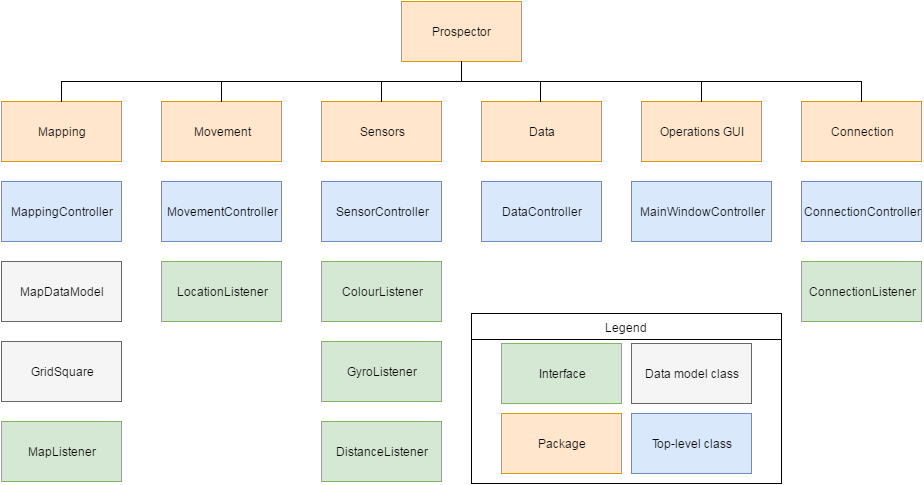

The diagram above was exported from draw.io. Its source (the exported page's mxGraphModel, read from the mxfile embedded in the PNG):
<mxGraphModel dx="1053" dy="474" grid="1" gridSize="10" guides="1" tooltips="1" connect="1" arrows="1" fold="1" page="0" pageScale="1" pageWidth="826" pageHeight="1169" background="#ffffff" math="0" shadow="0">
  <root>
    <mxCell id="0" style=";html=1;" />
    <mxCell id="1" style=";html=1;" parent="0" />
    <mxCell id="148" value="Legend" style="swimlane;html=1;fontStyle=0;childLayout=stackLayout;horizontal=1;startSize=26;fillColor=none;horizontalStack=0;resizeParent=1;resizeLast=0;collapsible=1;marginBottom=0;swimlaneFillColor=#ffffff;" vertex="1" parent="1">
      <mxGeometry x="500" y="512" width="310" height="170" as="geometry">
        <mxRectangle x="500" y="512" width="70" height="26" as="alternateBounds" />
      </mxGeometry>
    </mxCell>
    <mxCell id="7" value="Prospector" style="whiteSpace=wrap;html=1;fillColor=#ffe6cc;strokeColor=#d79b00;" parent="1" vertex="1">
      <mxGeometry x="429.9999999999997" y="200" width="120" height="60" as="geometry" />
    </mxCell>
    <mxCell id="8" value="Connection" style="whiteSpace=wrap;html=1;fillColor=#ffe6cc;strokeColor=#d79b00;" parent="1" vertex="1">
      <mxGeometry x="830.0000000000003" y="300" width="120" height="60" as="geometry" />
    </mxCell>
    <mxCell id="9" value="Data" style="whiteSpace=wrap;html=1;fillColor=#ffe6cc;strokeColor=#d79b00;" parent="1" vertex="1">
      <mxGeometry x="509.99999999999983" y="300.00000000000006" width="120" height="60" as="geometry" />
    </mxCell>
    <mxCell id="10" value="Sensors" style="whiteSpace=wrap;html=1;fillColor=#ffe6cc;strokeColor=#d79b00;" parent="1" vertex="1">
      <mxGeometry x="350" y="300" width="120" height="60" as="geometry" />
    </mxCell>
    <mxCell id="11" value="Mapping" style="whiteSpace=wrap;html=1;fillColor=#ffe6cc;strokeColor=#d79b00;" parent="1" vertex="1">
      <mxGeometry x="30" y="300" width="120" height="60" as="geometry" />
    </mxCell>
    <mxCell id="12" value="Movement" style="whiteSpace=wrap;html=1;fillColor=#ffe6cc;strokeColor=#d79b00;" parent="1" vertex="1">
      <mxGeometry x="190" y="300" width="120" height="60" as="geometry" />
    </mxCell>
    <mxCell id="15" value="ConnectionController" style="whiteSpace=wrap;html=1;fillColor=#dae8fc;strokeColor=#6c8ebf;" parent="1" vertex="1">
      <mxGeometry x="830.0000000000003" y="380" width="120" height="60" as="geometry" />
    </mxCell>
    <mxCell id="16" value="ConnectionListener" style="whiteSpace=wrap;html=1;fillColor=#d5e8d4;strokeColor=#82b366;" parent="1" vertex="1">
      <mxGeometry x="830.0000000000003" y="460" width="120" height="60" as="geometry" />
    </mxCell>
    <mxCell id="33" value="SensorController" style="whiteSpace=wrap;html=1;fillColor=#dae8fc;strokeColor=#6c8ebf;" parent="1" vertex="1">
      <mxGeometry x="350" y="380" width="120" height="60" as="geometry" />
    </mxCell>
    <mxCell id="34" value="ColourListener" style="whiteSpace=wrap;html=1;fillColor=#d5e8d4;strokeColor=#82b366;" parent="1" vertex="1">
      <mxGeometry x="350" y="460" width="120" height="60" as="geometry" />
    </mxCell>
    <mxCell id="35" value="GyroListener" style="whiteSpace=wrap;html=1;fillColor=#d5e8d4;strokeColor=#82b366;" parent="1" vertex="1">
      <mxGeometry x="350" y="540" width="120" height="60" as="geometry" />
    </mxCell>
    <mxCell id="36" value="DistanceListener" style="whiteSpace=wrap;html=1;fillColor=#d5e8d4;strokeColor=#82b366;" parent="1" vertex="1">
      <mxGeometry x="350" y="620" width="120" height="60" as="geometry" />
    </mxCell>
    <mxCell id="42" value="MappingController" style="whiteSpace=wrap;html=1;fillColor=#dae8fc;strokeColor=#6c8ebf;" parent="1" vertex="1">
      <mxGeometry x="30" y="380" width="120" height="60" as="geometry" />
    </mxCell>
    <mxCell id="43" value="MapDataModel" style="whiteSpace=wrap;html=1;fillColor=#f5f5f5;strokeColor=#666666;" parent="1" vertex="1">
      <mxGeometry x="30" y="460" width="120" height="60" as="geometry" />
    </mxCell>
    <mxCell id="44" value="GridSquare" style="whiteSpace=wrap;html=1;fillColor=#f5f5f5;strokeColor=#666666;" parent="1" vertex="1">
      <mxGeometry x="30" y="540" width="120" height="60" as="geometry" />
    </mxCell>
    <mxCell id="45" value="MapListener" style="whiteSpace=wrap;html=1;fillColor=#d5e8d4;strokeColor=#82b366;" parent="1" vertex="1">
      <mxGeometry x="30" y="620" width="120" height="60" as="geometry" />
    </mxCell>
    <mxCell id="51" value="MovementController" style="whiteSpace=wrap;html=1;fillColor=#dae8fc;strokeColor=#6c8ebf;" parent="1" vertex="1">
      <mxGeometry x="190" y="380" width="120" height="60" as="geometry" />
    </mxCell>
    <mxCell id="52" value="LocationListener" style="whiteSpace=wrap;html=1;fillColor=#d5e8d4;strokeColor=#82b366;" parent="1" vertex="1">
      <mxGeometry x="190" y="460" width="120" height="60" as="geometry" />
    </mxCell>
    <mxCell id="113" value="" style="edgeStyle=elbowEdgeStyle;elbow=vertical;rounded=0;endArrow=none;endFill=0;html=1;" parent="1" source="7" target="12" edge="1">
      <mxGeometry width="100" height="100" relative="1" as="geometry">
        <mxPoint x="49.999999999999886" y="149.9999999999999" as="sourcePoint" />
        <mxPoint x="149.9999999999999" y="49.999999999999886" as="targetPoint" />
      </mxGeometry>
    </mxCell>
    <mxCell id="114" value="" style="edgeStyle=elbowEdgeStyle;elbow=vertical;rounded=0;endArrow=none;endFill=0;html=1;" parent="1" source="7" target="8" edge="1">
      <mxGeometry width="100" height="100" relative="1" as="geometry">
        <mxPoint x="59.999999999999886" y="159.9999999999999" as="sourcePoint" />
        <mxPoint x="159.9999999999999" y="59.999999999999886" as="targetPoint" />
      </mxGeometry>
    </mxCell>
    <mxCell id="115" value="" style="edgeStyle=elbowEdgeStyle;elbow=vertical;rounded=0;endArrow=none;endFill=0;html=1;" parent="1" source="7" edge="1">
      <mxGeometry width="100" height="100" relative="1" as="geometry">
        <mxPoint x="-10.000000000000114" y="169.9999999999999" as="sourcePoint" />
        <mxPoint x="490" y="280" as="targetPoint" />
      </mxGeometry>
    </mxCell>
    <mxCell id="116" value="" style="edgeStyle=elbowEdgeStyle;elbow=vertical;rounded=0;endArrow=none;endFill=0;html=1;" parent="1" source="7" target="10" edge="1">
      <mxGeometry width="100" height="100" relative="1" as="geometry">
        <mxPoint x="79.99999999999989" y="179.9999999999999" as="sourcePoint" />
        <mxPoint x="179.9999999999999" y="79.99999999999989" as="targetPoint" />
      </mxGeometry>
    </mxCell>
    <mxCell id="117" value="" style="edgeStyle=elbowEdgeStyle;elbow=vertical;rounded=0;endArrow=none;endFill=0;html=1;" parent="1" source="7" target="11" edge="1">
      <mxGeometry width="100" height="100" relative="1" as="geometry">
        <mxPoint x="89.99999999999989" y="189.9999999999999" as="sourcePoint" />
        <mxPoint x="189.9999999999999" y="89.99999999999989" as="targetPoint" />
      </mxGeometry>
    </mxCell>
    <mxCell id="122" value="Operations GUI" style="whiteSpace=wrap;html=1;fillColor=#ffe6cc;strokeColor=#d79b00;" parent="1" vertex="1">
      <mxGeometry x="669.9999999999998" y="300" width="120" height="60" as="geometry" />
    </mxCell>
    <mxCell id="125" value="MainWindowController" style="whiteSpace=wrap;html=1;fillColor=#dae8fc;strokeColor=#6c8ebf;" parent="1" vertex="1">
      <mxGeometry x="660" y="380" width="140" height="60" as="geometry" />
    </mxCell>
    <mxCell id="129" value="DataController" style="whiteSpace=wrap;html=1;fillColor=#dae8fc;strokeColor=#6c8ebf;" parent="1" vertex="1">
      <mxGeometry x="509.9999999999998" y="379.9999999999999" width="120" height="60" as="geometry" />
    </mxCell>
    <mxCell id="133" value="" style="edgeStyle=elbowEdgeStyle;elbow=vertical;endArrow=none;endFill=0;html=1;rounded=0;" parent="1" source="7" target="122" edge="1">
      <mxGeometry width="100" height="100" relative="1" as="geometry">
        <mxPoint x="160" y="270" as="sourcePoint" />
        <mxPoint x="260" y="170" as="targetPoint" />
      </mxGeometry>
    </mxCell>
    <mxCell id="140" value="" style="edgeStyle=elbowEdgeStyle;elbow=vertical;rounded=0;endArrow=none;endFill=0;html=1;" edge="1" parent="1">
      <mxGeometry x="568.9999999999998" y="270" width="100" height="100" as="geometry">
        <mxPoint x="490" y="260" as="sourcePoint" />
        <mxPoint x="569" y="300" as="targetPoint" />
      </mxGeometry>
    </mxCell>
    <mxCell id="141" value="Package" style="whiteSpace=wrap;html=1;fillColor=#ffe6cc;strokeColor=#d79b00;" vertex="1" parent="1">
      <mxGeometry x="529.9999999999998" y="612" width="120" height="60" as="geometry" />
    </mxCell>
    <mxCell id="142" value="Top-level class" style="whiteSpace=wrap;html=1;fillColor=#dae8fc;strokeColor=#6c8ebf;" vertex="1" parent="1">
      <mxGeometry x="659.9999999999998" y="611.9999999999999" width="120" height="60" as="geometry" />
    </mxCell>
    <mxCell id="144" value="Data model class" style="whiteSpace=wrap;html=1;fillColor=#f5f5f5;strokeColor=#666666;" vertex="1" parent="1">
      <mxGeometry x="660" y="542" width="120" height="60" as="geometry" />
    </mxCell>
    <mxCell id="145" value="Interface" style="whiteSpace=wrap;html=1;fillColor=#d5e8d4;strokeColor=#82b366;" vertex="1" parent="1">
      <mxGeometry x="530.0000000000003" y="542" width="120" height="60" as="geometry" />
    </mxCell>
  </root>
</mxGraphModel>